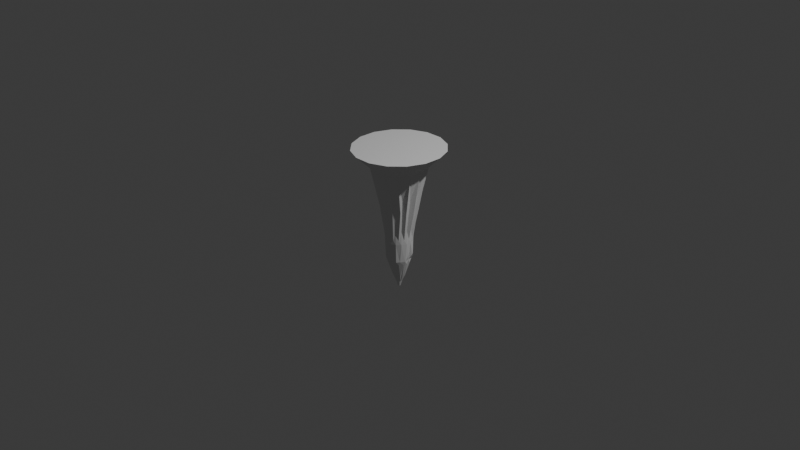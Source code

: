 # Source: stalactituwuM.blend  (saved by Blender 4.0.36; exported with 4.5.12 LTS)
import bpy
from mathutils import Matrix  # noqa: F401  (used for matrix-valued properties, if any)

bpy.ops.wm.read_factory_settings(use_empty=True)
scene = bpy.context.scene
scene.name = 'Scene'

# ---- collections
col_collection = bpy.data.collections.new('Collection'); scene.collection.children.link(col_collection)

# ---- world
world_world = bpy.data.worlds.new('World'); scene.world = world_world
world_world.use_nodes = True; world_world.node_tree.nodes.clear()
_N = world_world.node_tree.nodes; _L = world_world.node_tree.links
n0 = _N.new('ShaderNodeOutputWorld'); n0.name = 'World Output'; n0.location = (300, 300)
n1 = _N.new('ShaderNodeBackground'); n1.name = 'Background'; n1.location = (10, 300)
n1.inputs[0].default_value = (0.05088, 0.05088, 0.05088, 1.0)
_L.new(n1.outputs[0], n0.inputs[0])
n0.is_active_output = True
world_world.color = (0.05088, 0.05088, 0.05088)
world_world.use_sun_shadow = False
world_world.sun_shadow_jitter_overblur = 0.0

# ---- cameras
cam_camera = bpy.data.cameras.new('Camera')
cam_camera.clip_end = 100.0
cam_camera.ortho_scale = 7.314

# ---- lights
light_light = bpy.data.lights.new('Light', 'POINT')
light_light.transmission_factor = 0.0
light_light.use_soft_falloff = False
light_light.energy = 1000.0
light_light.shadow_soft_size = 0.1
light_light.shadow_maximum_resolution = 0.006
light_light.use_absolute_resolution = True

# ---- meshes
me_cylinder = bpy.data.meshes.new('Cylinder')
me_cylinder.from_pydata([(-5.387e-05, 0.1061, -0.8846), (-5.215e-08, 1.611, 0.974), (0.02095, 0.104, -0.8846), (0.3143, 1.58, 0.974), (0.04114, 0.09799, -0.8846), (0.6165, 1.488, 0.974), (0.05975, 0.08819, -0.8846), (0.895, 1.339, 0.974), (0.07606, 0.075, -0.8846), (1.139, 1.139, 0.974), (0.08945, 0.05892, -0.8846), (1.339, 0.895, 0.974), (0.0994, 0.04059, -0.8846), (1.488, 0.6165, 0.974), (0.1055, 0.02069, -0.8846), (1.58, 0.3143, 0.974), (0.1076, -5.652e-06, -0.8846), (1.611, 1.93e-07, 0.974), (0.1055, -0.0207, -0.8846), (1.58, -0.3143, 0.974), (0.0994, -0.0406, -0.8846), (1.488, -0.6165, 0.974), (0.08945, -0.05894, -0.8846), (1.339, -0.895, 0.974), (0.07606, -0.07501, -0.8846), (1.139, -1.139, 0.974), (0.05975, -0.0882, -0.8846), (0.895, -1.339, 0.974), (0.04114, -0.098, -0.8846), (0.6165, -1.488, 0.974), (0.02095, -0.104, -0.8846), (0.3143, -1.58, 0.974), (-5.387e-05, -0.1061, -0.8846), (-3.424e-08, -1.611, 0.974), (-0.02106, -0.104, -0.8845), (-0.3143, -1.58, 0.974), (-0.04125, -0.09801, -0.8845), (-0.6165, -1.488, 0.974), (-0.05986, -0.0882, -0.8845), (-0.895, -1.339, 0.974), (-0.07617, -0.07501, -0.8845), (-1.139, -1.139, 0.974), (-0.08956, -0.05894, -0.8845), (-1.339, -0.895, 0.974), (-0.09951, -0.0406, -0.8845), (-1.488, -0.6165, 0.974), (-0.1056, -0.0207, -0.8845), (-1.58, -0.3143, 0.974), (-0.1077, -5.669e-06, -0.8845), (-1.611, 1.312e-07, 0.974), (-0.1056, 0.02069, -0.8845), (-1.58, 0.3143, 0.974), (-0.09951, 0.04059, -0.8845), (-1.488, 0.6165, 0.974), (-0.08956, 0.05893, -0.8845), (-1.339, 0.895, 0.974), (-0.07617, 0.075, -0.8845), (-1.139, 1.139, 0.974), (-0.05986, 0.08819, -0.8845), (-0.895, 1.339, 0.974), (-0.04125, 0.09799, -0.8845), (-0.6165, 1.488, 0.974), (-0.02106, 0.104, -0.8846), (-0.3143, 1.58, 0.974), (-8.405e-07, 0.4853, -0.1044), (0.09468, 0.476, -0.1044), (0.1857, 0.4484, -0.1044), (0.2696, 0.4035, -0.1044), (0.3432, 0.3432, -0.1044), (0.4035, 0.2696, -0.1044), (0.4484, 0.1857, -0.1044), (0.476, 0.09468, -0.1044), (0.4853, -1.835e-07, -0.1044), (0.476, -0.09468, -0.1044), (0.4484, -0.1857, -0.1044), (0.4035, -0.2696, -0.1044), (0.3432, -0.3432, -0.1044), (0.2696, -0.4035, -0.1044), (0.1857, -0.4484, -0.1044), (0.09468, -0.476, -0.1044), (-8.405e-07, -0.4853, -0.1044), (-0.09468, -0.476, -0.1044), (-0.1857, -0.4484, -0.1044), (-0.2696, -0.4035, -0.1044), (-0.3432, -0.3432, -0.1044), (-0.4035, -0.2696, -0.1044), (-0.4484, -0.1857, -0.1044), (-0.476, -0.09468, -0.1044), (-0.4853, -1.835e-07, -0.1044), (-0.476, 0.09468, -0.1044), (-0.4484, 0.1857, -0.1044), (-0.4035, 0.2696, -0.1044), (-0.3432, 0.3432, -0.1044), (-0.2696, 0.4035, -0.1044), (-0.1857, 0.4484, -0.1044), (-0.09468, 0.476, -0.1044), (0.04405, 0.4225, -0.4732), (0.1376, 0.3977, -0.4732), (0.2238, 0.3574, -0.4732), (0.2994, 0.3031, -0.4732), (0.3614, 0.237, -0.4732), (0.4075, 0.1616, -0.4732), (0.4359, 0.07972, -0.4732), (0.4454, -0.005408, -0.4732), (0.4891, -0.08513, -0.4732), (0.4607, -0.167, -0.4732), (0.4146, -0.2424, -0.4732), (0.3526, -0.3085, -0.4732), (0.277, -0.3628, -0.4732), (0.1908, -0.4031, -0.4732), (0.09728, -0.428, -0.4732), (-4.152e-06, -0.4363, -0.4732), (-0.09729, -0.428, -0.4732), (-0.1908, -0.4031, -0.4732), (-0.2771, -0.3628, -0.4732), (-0.3526, -0.3085, -0.4732), (-0.4146, -0.2424, -0.4732), (-0.4607, -0.167, -0.4732), (-0.4467, -0.08023, -0.4716), (-0.4562, 0.004895, -0.4716), (-0.4467, 0.09002, -0.4716), (-0.4183, 0.1719, -0.4716), (-0.3722, 0.2473, -0.4716), (-0.3102, 0.3134, -0.4716), (-0.2346, 0.3677, -0.4716), (-0.1484, 0.408, -0.4716), (-0.09729, 0.4279, -0.4732), (-4.152e-06, 0.4363, -0.4732), (-8.405e-07, 0.4853, -0.2257), (0.09468, 0.476, -0.2257), (0.1857, 0.4484, -0.2257), (0.2696, 0.4035, -0.2257), (0.3432, 0.3432, -0.2257), (0.4035, 0.2696, -0.2257), (0.4484, 0.1857, -0.2257), (0.476, 0.09468, -0.2257), (0.4853, -1.835e-07, -0.2257), (0.476, -0.09468, -0.2257), (0.4484, -0.1857, -0.2257), (0.4035, -0.2696, -0.2257), (0.3432, -0.3432, -0.2257), (0.2696, -0.4035, -0.2257), (0.1857, -0.4484, -0.2257), (0.09468, -0.476, -0.2257), (-8.405e-07, -0.4853, -0.2257), (-0.09468, -0.476, -0.2257), (-0.1857, -0.4484, -0.2257), (-0.2696, -0.4035, -0.2257), (-0.3432, -0.3432, -0.2257), (-0.4035, -0.2696, -0.2257), (-0.4484, -0.1857, -0.2257), (-0.476, -0.09468, -0.2257), (-0.4853, -1.835e-07, -0.2257), (-0.476, 0.09468, -0.2257), (-0.4484, 0.1857, -0.2257), (-0.4035, 0.2696, -0.2257), (-0.3432, 0.3432, -0.2257), (-0.2696, 0.4035, -0.2257), (-0.1857, 0.4484, -0.2257), (-0.09468, 0.476, -0.2257), (-5.116e-10, 0.6886, 0.3521), (0.1343, 0.6754, 0.3521), (0.2635, 0.6362, 0.3521), (0.3826, 0.5725, 0.3521), (0.4869, 0.4869, 0.3521), (0.5725, 0.3826, 0.3521), (0.6362, 0.2635, 0.3521), (0.6754, 0.1343, 0.3521), (0.6886, 1.145e-09, 0.3521), (0.6754, -0.1343, 0.3521), (0.6362, -0.2635, 0.3521), (0.5725, -0.3826, 0.3521), (0.4869, -0.4869, 0.3521), (0.3826, -0.5725, 0.3521), (0.2635, -0.6362, 0.3521), (0.1343, -0.6754, 0.3521), (-5.116e-10, -0.6886, 0.3521), (-0.1343, -0.6754, 0.3521), (-0.2635, -0.6362, 0.3521), (-0.3826, -0.5725, 0.3521), (-0.6362, -0.2635, 0.3521), (-0.6754, -0.1343, 0.3521), (-0.6886, 1.145e-09, 0.3521), (-0.6754, 0.1343, 0.3521), (-0.5908, 0.2671, 0.3563), (-0.535, 0.3847, 0.3563), (-0.4869, 0.4869, 0.3521), (-0.3826, 0.5725, 0.3521), (-0.2635, 0.6362, 0.3521), (-0.1564, 0.6734, 0.3521), (0.1489, 0.5493, 0.1854), (0.2863, 0.5649, 0.1828), (0.4054, 0.5012, 0.1828), (0.5097, 0.4156, 0.1828), (0.5954, 0.3112, 0.1828), (0.6362, 0.2635, 0.1799), (0.6856, 0.1182, 0.1745), (0.6988, -0.01613, 0.1745), (0.6856, -0.1505, 0.1745), (0.6464, -0.2796, 0.1745), (0.3832, -0.5314, 0.1686), (0.2737, -0.6523, 0.1745), (-0.1343, -0.6754, 0.1799), (-0.2635, -0.6362, 0.1799), (-0.3826, -0.5725, 0.1799), (-0.4869, -0.4869, 0.1799), (-0.5725, -0.3826, 0.1799), (-0.6362, -0.2635, 0.1799), (-0.6716, -0.155, 0.1791), (-0.6569, -0.04141, 0.184), (-0.6206, 0.1394, 0.1843), (-0.5732, 0.2627, 0.1908), (-0.52, 0.3342, 0.1869), (-0.4952, 0.4322, 0.1826), (-0.3908, 0.5178, 0.1826), (-0.2718, 0.5814, 0.1826), (-0.1343, 0.6062, 0.1762), (0.01458, 0.5625, 0.1854), (0.0, 1.0, 0.75), (0.1951, 0.9808, 0.75), (0.3827, 0.9239, 0.75), (0.5556, 0.8315, 0.75), (0.7071, 0.7071, 0.75), (0.8315, 0.5556, 0.75), (0.9429, 0.3722, 0.7385), (0.9998, 0.1846, 0.7385), (1.0, 0.0, 0.75), (0.9808, -0.1951, 0.75), (0.9239, -0.3827, 0.75), (0.8315, -0.5556, 0.75), (0.7071, -0.7071, 0.75), (0.5556, -0.8315, 0.75), (0.3827, -0.9239, 0.75), (0.1951, -0.9808, 0.75), (0.0, -1.0, 0.75), (-0.1951, -0.9808, 0.75), (-0.3827, -0.9239, 0.75), (-0.5556, -0.8315, 0.75), (-0.7071, -0.7071, 0.75), (-0.8315, -0.5556, 0.75), (-0.9239, -0.3827, 0.75), (-0.9808, -0.1951, 0.75), (-1.0, 0.0, 0.75), (-0.9967, 0.2222, 0.7328), (-0.927, 0.4358, 0.7442), (-0.8315, 0.5556, 0.75), (-0.7071, 0.7071, 0.75), (-0.5556, 0.8315, 0.75), (-0.3827, 0.9239, 0.75), (-0.1951, 0.9808, 0.75), (0.07555, 0.3743, -0.5941), (0.1482, 0.3526, -0.5941), (0.2152, 0.3173, -0.5941), (0.2739, 0.2699, -0.5941), (0.3221, 0.212, -0.5941), (0.3578, 0.1461, -0.5941), (0.3799, 0.07446, -0.5941), (0.3873, -1.6e-06, -0.5941), (0.3799, -0.07446, -0.5941), (0.3578, -0.1461, -0.5941), (0.322, -0.212, -0.5941), (0.2739, -0.2699, -0.5941), (0.2152, -0.3173, -0.5941), (0.1482, -0.3526, -0.5941), (0.07555, -0.3743, -0.5941), (-1.513e-05, -0.3817, -0.5941), (-0.07558, -0.3743, -0.5941), (-0.1482, -0.3526, -0.5941), (-0.2152, -0.3173, -0.5941), (-0.2739, -0.2699, -0.5941), (-0.3221, -0.212, -0.5941), (-0.3578, -0.1461, -0.5942), (-0.3799, -0.07446, -0.5942), (-0.3873, -1.601e-06, -0.5942), (-0.3799, 0.07445, -0.5942), (-0.3578, 0.146, -0.5941), (-0.3221, 0.212, -0.5941), (-0.2739, 0.2699, -0.5941), (-0.2152, 0.3173, -0.5941), (-0.1482, 0.3526, -0.5941), (-0.07558, 0.3743, -0.5941), (-1.513e-05, 0.3817, -0.5941), (0.09468, 0.476, -0.2863), (0.1857, 0.4484, -0.2863), (0.2696, 0.4035, -0.2863), (0.3432, 0.3432, -0.2863), (0.4035, 0.2696, -0.2863), (0.4484, 0.1857, -0.2863), (0.476, 0.09468, -0.2863), (0.4853, -1.835e-07, -0.2863), (0.476, -0.09468, -0.2863), (0.4484, -0.1857, -0.2863), (0.4035, -0.2696, -0.2863), (0.3432, -0.3432, -0.2863), (0.2696, -0.4035, -0.2863), (0.1857, -0.4484, -0.2863), (0.09468, -0.476, -0.2863), (-8.405e-07, -0.4853, -0.2863), (-0.09468, -0.476, -0.2863), (-0.1857, -0.4484, -0.2863), (-0.2696, -0.4035, -0.2863), (-0.3432, -0.3432, -0.2863), (-0.4035, -0.2696, -0.2863), (-0.4484, -0.1857, -0.2863), (-0.476, -0.09468, -0.2863), (-0.4853, -1.835e-07, -0.2863), (-0.476, 0.09468, -0.2863), (-0.4484, 0.1857, -0.2863), (-0.4035, 0.2696, -0.2863), (-0.3432, 0.3432, -0.2863), (-0.2696, 0.4035, -0.2863), (-0.1857, 0.4484, -0.2863), (-0.09468, 0.476, -0.2863), (-8.405e-07, 0.4853, -0.2863), (-0.0313, 0.4183, -0.544), (0.0592, 0.4099, -0.544), (0.1566, 0.4016, -0.5471), (0.2368, 0.3612, -0.5471), (0.3071, 0.307, -0.5471), (0.3294, 0.264, -0.5424), (0.3932, 0.1902, -0.5439), (0.4196, 0.1083, -0.5439), (0.4285, 0.02317, -0.5439), (0.3834, -0.06367, -0.535), (0.3932, -0.1438, -0.5439), (0.3496, -0.2441, -0.5397), (0.2919, -0.3103, -0.5397), (0.2216, -0.3645, -0.5397), (0.1414, -0.4048, -0.5397), (0.05437, -0.4297, -0.5397), (-0.03613, -0.4381, -0.5397), (-0.1266, -0.4297, -0.5397), (-0.2136, -0.4048, -0.5397), (-0.2151, -0.363, -0.5398), (-0.2854, -0.3087, -0.5398), (-0.3431, -0.2426, -0.5398), (-0.3859, -0.1672, -0.5398), (-0.4123, -0.08534, -0.5398), (-0.4212, -0.0002124, -0.5398), (-0.4123, 0.08491, -0.5398), (-0.4333, 0.165, -0.5414), (-0.3904, 0.2404, -0.5414), (-0.364, 0.2885, -0.5368), (-0.2937, 0.3428, -0.5368), (-0.2135, 0.3831, -0.5368), (-0.1218, 0.4099, -0.544), (0.04018, 0.2003, -0.801), (0.07906, 0.1887, -0.801), (0.1149, 0.1698, -0.801), (0.1463, 0.1444, -0.801), (0.1721, 0.1134, -0.801), (0.1912, 0.07813, -0.801), (0.203, 0.03982, -0.801), (0.207, -2.984e-05, -0.801), (0.203, -0.03988, -0.801), (0.1912, -0.07819, -0.801), (0.1721, -0.1135, -0.801), (0.1463, -0.1445, -0.801), (0.1149, -0.1699, -0.801), (0.07906, -0.1887, -0.801), (0.04018, -0.2004, -0.801), (-0.0002672, -0.2043, -0.801), (-0.04071, -0.2004, -0.801), (-0.07961, -0.1888, -0.801), (-0.1155, -0.1699, -0.801), (-0.1469, -0.1445, -0.801), (-0.1727, -0.1135, -0.801), (-0.1918, -0.07821, -0.801), (-0.2036, -0.03989, -0.801), (-0.2076, -2.984e-05, -0.801), (-0.2036, 0.03983, -0.801), (-0.1918, 0.07815, -0.801), (-0.1727, 0.1135, -0.801), (-0.1469, 0.1444, -0.801), (-0.1155, 0.1698, -0.801), (-0.0796, 0.1887, -0.801), (-0.04071, 0.2003, -0.801), (-0.0002672, 0.2042, -0.801), (4.267e-05, 0.04643, -0.9607), (0.009234, 0.04554, -0.9607), (0.01807, 0.0429, -0.9607), (0.02622, 0.03861, -0.9607), (0.03336, 0.03283, -0.9607), (0.03922, 0.0258, -0.9607), (0.04357, 0.01777, -0.9608), (0.04626, 0.009063, -0.9608), (0.04716, 5.288e-06, -0.9608), (0.04626, -0.009053, -0.9608), (0.04357, -0.01776, -0.9607), (0.03922, -0.02579, -0.9607), (0.03336, -0.03282, -0.9607), (0.02622, -0.03859, -0.9607), (0.01807, -0.04288, -0.9607), (0.009233, -0.04552, -0.9607), (4.266e-05, -0.04641, -0.9607), (-0.009147, -0.04552, -0.9607), (-0.01798, -0.04288, -0.9607), (-0.02613, -0.03859, -0.9607), (-0.03326, -0.03281, -0.9607), (-0.03912, -0.02578, -0.9607), (-0.04347, -0.01776, -0.9607), (-0.04615, -0.009049, -0.9607), (-0.04706, 5.272e-06, -0.9607), (-0.04615, 0.00906, -0.9607), (-0.04347, 0.01777, -0.9607), (-0.03912, 0.02579, -0.9607), (-0.03326, 0.03282, -0.9607), (-0.02613, 0.0386, -0.9607), (-0.01798, 0.04289, -0.9607), (-0.009148, 0.04553, -0.9607), (0.5167, -0.3511, 0.0717), (0.6446, -0.283, 0.1745), (0.3866, -0.5304, 0.1688), (0.2709, -0.6499, 0.1706), (0.2737, -0.6523, 0.1745), (0.1343, -0.6754, 0.352), (-0.5572, -0.5572, 0.4791), (-0.3826, -0.5725, 0.3521)], [], [(218, 1, 3, 219), (219, 3, 5, 220), (220, 5, 7, 221), (221, 7, 9, 222), (222, 9, 11, 223), (223, 11, 13, 224), (224, 13, 15, 225), (225, 15, 17, 226), (226, 17, 19, 227), (227, 19, 21, 228), (228, 21, 23, 229), (229, 23, 25, 230), (230, 25, 27, 231), (231, 27, 29, 232), (232, 29, 31, 233), (233, 31, 33, 234), (234, 33, 35, 235), (235, 35, 37, 236), (236, 37, 39, 237), (237, 39, 41, 238), (238, 41, 43, 239), (239, 43, 45, 240), (240, 45, 47, 241), (241, 47, 49, 242), (242, 49, 51, 243), (243, 51, 53, 244), (244, 53, 55, 245), (245, 55, 57, 246), (246, 57, 59, 247), (247, 59, 61, 248), (3, 1, 63, 61, 59, 57, 55, 53, 51, 49, 47, 45, 43, 41, 39, 37, 35, 33, 31, 29, 27, 25, 23, 21, 19, 17, 15, 13, 11, 9, 7, 5), (248, 61, 63, 249), (249, 63, 1, 218), (4, 6, 381, 380), (159, 95, 64, 128), (158, 94, 95, 159), (157, 93, 94, 158), (156, 92, 93, 157), (155, 91, 92, 156), (154, 90, 91, 155), (153, 89, 90, 154), (152, 88, 89, 153), (151, 87, 88, 152), (150, 86, 87, 151), (149, 85, 86, 150), (148, 84, 85, 149), (147, 83, 84, 148), (146, 82, 83, 147), (145, 81, 82, 146), (144, 80, 81, 145), (143, 79, 80, 144), (142, 78, 79, 143), (141, 77, 78, 142), (140, 76, 77, 141), (139, 75, 76, 140), (138, 74, 75, 139), (137, 73, 74, 138), (136, 72, 73, 137), (135, 71, 72, 136), (134, 70, 71, 135), (133, 69, 70, 134), (132, 68, 69, 133), (131, 67, 68, 132), (130, 66, 67, 131), (129, 65, 66, 130), (128, 64, 65, 129), (314, 127, 96, 315), (315, 96, 97, 316), (316, 97, 98, 317), (317, 98, 99, 318), (318, 99, 100, 319), (319, 100, 101, 320), (320, 101, 102, 321), (321, 102, 103, 322), (322, 103, 104, 323), (323, 104, 105, 324), (324, 105, 106, 325), (325, 106, 107, 326), (326, 107, 108, 327), (327, 108, 109, 328), (328, 109, 110, 329), (329, 110, 111, 330), (330, 111, 112, 331), (331, 112, 113, 332), (332, 113, 114, 333), (333, 114, 115, 334), (334, 115, 116, 335), (335, 116, 117, 336), (336, 117, 118, 337), (337, 118, 119, 338), (338, 119, 120, 339), (339, 120, 121, 340), (340, 121, 122, 341), (341, 122, 123, 342), (342, 123, 124, 343), (343, 124, 125, 344), (344, 125, 126, 345), (345, 126, 127, 314), (313, 128, 129, 282), (282, 129, 130, 283), (283, 130, 131, 284), (284, 131, 132, 285), (285, 132, 133, 286), (286, 133, 134, 287), (287, 134, 135, 288), (288, 135, 136, 289), (289, 136, 137, 290), (290, 137, 138, 291), (291, 138, 139, 292), (292, 139, 140, 293), (293, 140, 141, 294), (294, 141, 142, 295), (295, 142, 143, 296), (296, 143, 144, 297), (297, 144, 145, 298), (298, 145, 146, 299), (299, 146, 147, 300), (300, 147, 148, 301), (301, 148, 149, 302), (302, 149, 150, 303), (303, 150, 151, 304), (304, 151, 152, 305), (305, 152, 153, 306), (306, 153, 154, 307), (307, 154, 155, 308), (308, 155, 156, 309), (309, 156, 157, 310), (310, 157, 158, 311), (311, 158, 159, 312), (312, 159, 128, 313), (216, 189, 160, 217), (215, 188, 189, 216), (214, 187, 188, 215), (213, 186, 187, 214), (212, 185, 186, 213), (211, 184, 185, 212), (210, 183, 184, 211), (209, 182, 183, 210), (208, 181, 182, 209), (207, 180, 181, 208), (206, 180, 207), (180, 416, 238, 239), (203, 178, 179, 204), (202, 177, 178, 203), (202, 176, 177), (201, 174, 175, 415, 414), (200, 173, 174, 201), (200, 172, 173), (199, 170, 171, 411), (198, 169, 170, 199), (197, 168, 169, 198), (196, 167, 168, 197), (195, 166, 167, 196), (194, 165, 166, 195), (193, 164, 165, 194), (192, 163, 164, 193), (191, 162, 163, 192), (190, 161, 162, 191), (217, 160, 161, 190), (64, 217, 190, 65), (65, 190, 191, 66), (66, 191, 192, 67), (67, 192, 193, 68), (68, 193, 194, 69), (69, 194, 195, 70), (70, 195, 196, 71), (71, 196, 197, 72), (72, 197, 198, 73), (73, 198, 199, 74), (412, 171, 172, 200), (74, 199, 411, 410, 75), (76, 200, 77), (77, 200, 201, 78), (202, 415, 175, 176), (78, 201, 414, 413, 79), (80, 202, 81), (81, 202, 203, 82), (82, 203, 204, 83), (83, 204, 205, 84), (84, 205, 206, 85), (85, 206, 207, 86), (86, 207, 208, 87), (87, 208, 209, 88), (88, 209, 210, 89), (89, 210, 211, 90), (90, 211, 212, 91), (91, 212, 213, 92), (92, 213, 214, 93), (93, 214, 215, 94), (94, 215, 216, 95), (95, 216, 217, 64), (189, 249, 218, 160), (188, 248, 249, 189), (187, 247, 248, 188), (186, 246, 247, 187), (185, 245, 246, 186), (184, 244, 245, 185), (183, 243, 244, 184), (182, 242, 243, 183), (181, 241, 242, 182), (180, 240, 241, 181), (180, 239, 240), (205, 180, 206), (204, 179, 417, 205), (178, 236, 237, 179), (177, 235, 236, 178), (176, 234, 235, 177), (175, 233, 234, 176), (174, 232, 233, 175), (173, 231, 232, 174), (172, 230, 231, 173), (171, 229, 230, 172), (170, 228, 229, 171), (169, 227, 228, 170), (168, 226, 227, 169), (167, 225, 226, 168), (166, 224, 225, 167), (165, 223, 224, 166), (164, 222, 223, 165), (163, 221, 222, 164), (162, 220, 221, 163), (161, 219, 220, 162), (160, 218, 219, 161), (376, 280, 281, 377), (375, 279, 280, 376), (374, 278, 279, 375), (373, 277, 278, 374), (372, 276, 277, 373), (371, 275, 276, 372), (370, 274, 275, 371), (369, 273, 274, 370), (368, 272, 273, 369), (367, 271, 272, 368), (366, 270, 271, 367), (365, 269, 270, 366), (364, 268, 269, 365), (363, 267, 268, 364), (362, 266, 267, 363), (361, 265, 266, 362), (360, 264, 265, 361), (359, 263, 264, 360), (358, 262, 263, 359), (357, 261, 262, 358), (356, 260, 261, 357), (355, 259, 260, 356), (354, 258, 259, 355), (353, 257, 258, 354), (352, 256, 257, 353), (351, 255, 256, 352), (350, 254, 255, 351), (349, 253, 254, 350), (348, 252, 253, 349), (347, 251, 252, 348), (346, 250, 251, 347), (377, 281, 250, 346), (126, 312, 313, 127), (125, 311, 312, 126), (124, 310, 311, 125), (123, 309, 310, 124), (122, 308, 309, 123), (121, 307, 308, 122), (120, 306, 307, 121), (119, 305, 306, 120), (118, 304, 305, 119), (117, 303, 304, 118), (116, 302, 303, 117), (115, 301, 302, 116), (114, 300, 301, 115), (113, 299, 300, 114), (112, 298, 299, 113), (111, 297, 298, 112), (110, 296, 297, 111), (109, 295, 296, 110), (108, 294, 295, 109), (107, 293, 294, 108), (106, 292, 293, 107), (105, 291, 292, 106), (104, 290, 291, 105), (103, 289, 290, 104), (102, 288, 289, 103), (101, 287, 288, 102), (100, 286, 287, 101), (99, 285, 286, 100), (98, 284, 285, 99), (97, 283, 284, 98), (96, 282, 283, 97), (127, 313, 282, 96), (280, 345, 314, 281), (279, 344, 345, 280), (278, 343, 344, 279), (277, 342, 343, 278), (276, 341, 342, 277), (275, 340, 341, 276), (274, 339, 340, 275), (273, 338, 339, 274), (272, 337, 338, 273), (271, 336, 337, 272), (270, 335, 336, 271), (269, 334, 335, 270), (268, 333, 334, 269), (267, 332, 333, 268), (266, 331, 332, 267), (265, 330, 331, 266), (264, 329, 330, 265), (263, 328, 329, 264), (262, 327, 328, 263), (261, 326, 327, 262), (260, 325, 326, 261), (259, 324, 325, 260), (258, 323, 324, 259), (257, 322, 323, 258), (256, 321, 322, 257), (255, 320, 321, 256), (254, 319, 320, 255), (253, 318, 319, 254), (252, 317, 318, 253), (251, 316, 317, 252), (250, 315, 316, 251), (281, 314, 315, 250), (0, 377, 346, 2), (2, 346, 347, 4), (4, 347, 348, 6), (6, 348, 349, 8), (8, 349, 350, 10), (10, 350, 351, 12), (12, 351, 352, 14), (14, 352, 353, 16), (16, 353, 354, 18), (18, 354, 355, 20), (20, 355, 356, 22), (22, 356, 357, 24), (24, 357, 358, 26), (26, 358, 359, 28), (28, 359, 360, 30), (30, 360, 361, 32), (32, 361, 362, 34), (34, 362, 363, 36), (36, 363, 364, 38), (38, 364, 365, 40), (40, 365, 366, 42), (42, 366, 367, 44), (44, 367, 368, 46), (46, 368, 369, 48), (48, 369, 370, 50), (50, 370, 371, 52), (52, 371, 372, 54), (54, 372, 373, 56), (56, 373, 374, 58), (58, 374, 375, 60), (60, 375, 376, 62), (62, 376, 377, 0), (378, 379, 380, 381, 382, 383, 384, 385, 386, 387, 388, 389, 390, 391, 392, 393, 394, 395, 396, 397, 398, 399, 400, 401, 402, 403, 404, 405, 406, 407, 408, 409), (22, 24, 390, 389), (40, 42, 399, 398), (58, 60, 408, 407), (14, 16, 386, 385), (32, 34, 395, 394), (50, 52, 404, 403), (6, 8, 382, 381), (24, 26, 391, 390), (42, 44, 400, 399), (60, 62, 409, 408), (16, 18, 387, 386), (34, 36, 396, 395), (52, 54, 405, 404), (8, 10, 383, 382), (26, 28, 392, 391), (0, 2, 379, 378), (44, 46, 401, 400), (62, 0, 378, 409), (18, 20, 388, 387), (36, 38, 397, 396), (54, 56, 406, 405), (10, 12, 384, 383), (28, 30, 393, 392), (46, 48, 402, 401), (2, 4, 380, 379), (20, 22, 389, 388), (38, 40, 398, 397), (56, 58, 407, 406), (12, 14, 385, 384), (30, 32, 394, 393), (48, 50, 403, 402), (410, 411, 171, 412), (75, 410, 412, 200, 76), (413, 414, 415, 202), (79, 413, 202, 80), (416, 180, 205, 417), (179, 237, 238, 416, 417)])
_uv = me_cylinder.uv_layers.new(name='UVMap')
_uv.uv.foreach_set('vector', [1.0, 0.9375, 1.0, 1.0, 0.9688, 1.0, 0.9688, 0.9375, 0.9688, 0.9375, 0.9688, 1.0, 0.9375, 1.0, 0.9375, 0.9375, 0.9375, 0.9375, 0.9375, 1.0, 0.9062, 1.0, 0.9062, 0.9375, 0.9062, 0.9375, 0.9062, 1.0, 0.875, 1.0, 0.875, 0.9375, 0.875, 0.9375, 0.875, 1.0, 0.8438, 1.0, 0.8438, 0.9375, 0.8438, 0.9375, 0.8438, 1.0, 0.8125, 1.0, 0.8125, 0.9375, 0.8125, 0.9375, 0.8125, 1.0, 0.7812, 1.0, 0.7812, 0.9375, 0.7812, 0.9375, 0.7812, 1.0, 0.75, 1.0, 0.75, 0.9375, 0.75, 0.9375, 0.75, 1.0, 0.7188, 1.0, 0.7188, 0.9375, 0.7188, 0.9375, 0.7188, 1.0, 0.6875, 1.0, 0.6875, 0.9375, 0.6875, 0.9375, 0.6875, 1.0, 0.6562, 1.0, 0.6562, 0.9375, 0.6562, 0.9375, 0.6562, 1.0, 0.625, 1.0, 0.625, 0.9375, 0.625, 0.9375, 0.625, 1.0, 0.5938, 1.0, 0.5938, 0.9375, 0.5938, 0.9375, 0.5938, 1.0, 0.5625, 1.0, 0.5625, 0.9375, 0.5625, 0.9375, 0.5625, 1.0, 0.5312, 1.0, 0.5312, 0.9375, 0.5312, 0.9375, 0.5312, 1.0, 0.5, 1.0, 0.5, 0.9375, 0.5, 0.9375, 0.5, 1.0, 0.4688, 1.0, 0.4688, 0.9375, 0.4688, 0.9375, 0.4688, 1.0, 0.4375, 1.0, 0.4375, 0.9375, 0.4375, 0.9375, 0.4375, 1.0, 0.4062, 1.0, 0.4062, 0.9375, 0.4062, 0.9375, 0.4062, 1.0, 0.375, 1.0, 0.375, 0.9375, 0.375, 0.9375, 0.375, 1.0, 0.3438, 1.0, 0.3438, 0.9375, 0.3438, 0.9375, 0.3438, 1.0, 0.3125, 1.0, 0.3125, 0.9375, 0.3125, 0.9375, 0.3125, 1.0, 0.2812, 1.0, 0.2812, 0.9375, 0.2812, 0.9375, 0.2812, 1.0, 0.25, 1.0, 0.25, 0.9375, 0.25, 0.9375, 0.25, 1.0, 0.2188, 1.0, 0.2188, 0.9375, 0.2188, 0.9375, 0.2188, 1.0, 0.1875, 1.0, 0.1875, 0.9375, 0.1875, 0.9375, 0.1875, 1.0, 0.1562, 1.0, 0.1562, 0.9375, 0.1562, 0.9375, 0.1562, 1.0, 0.125, 1.0, 0.125, 0.9375, 0.125, 0.9375, 0.125, 1.0, 0.09375, 1.0, 0.09375, 0.9375, 0.09375, 0.9375, 0.09375, 1.0, 0.0625, 1.0, 0.0625, 0.9375, 0.2968, 0.4854, 0.25, 0.49, 0.2032, 0.4854, 0.1582, 0.4717, 0.1167, 0.4496, 0.08029, 0.4197, 0.05045, 0.3833, 0.02827, 0.3418, 0.01461, 0.2968, 0.01, 0.25, 0.01461, 0.2032, 0.02827, 0.1582, 0.05045, 0.1167, 0.08029, 0.08029, 0.1167, 0.05045, 0.1582, 0.02827, 0.2032, 0.01461, 0.25, 0.01, 0.2968, 0.01461, 0.3418, 0.02827, 0.3833, 0.05045, 0.4197, 0.08029, 0.4496, 0.1167, 0.4717, 0.1582, 0.4854, 0.2032, 0.49, 0.25, 0.4854, 0.2968, 0.4717, 0.3418, 0.4496, 0.3833, 0.4197, 0.4197, 0.3833, 0.4496, 0.3418, 0.4717, 0.0625, 0.9375, 0.0625, 1.0, 0.03125, 1.0, 0.03125, 0.9375, 0.03125, 0.9375, 0.03125, 1.0, 0.0, 1.0, 0.0, 0.9375, 0.9375, 0.5, 0.9062, 0.5, 0.9062, 0.5, 0.9375, 0.5, 0.03125, 0.6875, 0.03125, 0.75, 0.0, 0.75, 0.0, 0.6875, 0.0625, 0.6875, 0.0625, 0.75, 0.03125, 0.75, 0.03125, 0.6875, 0.09375, 0.6875, 0.09375, 0.75, 0.0625, 0.75, 0.0625, 0.6875, 0.125, 0.6875, 0.125, 0.75, 0.09375, 0.75, 0.09375, 0.6875, 0.1562, 0.6875, 0.1562, 0.75, 0.125, 0.75, 0.125, 0.6875, 0.1875, 0.6875, 0.1875, 0.75, 0.1562, 0.75, 0.1562, 0.6875, 0.2188, 0.6875, 0.2188, 0.75, 0.1875, 0.75, 0.1875, 0.6875, 0.25, 0.6875, 0.25, 0.75, 0.2188, 0.75, 0.2188, 0.6875, 0.2812, 0.6875, 0.2812, 0.75, 0.25, 0.75, 0.25, 0.6875, 0.3125, 0.6875, 0.3125, 0.75, 0.2812, 0.75, 0.2812, 0.6875, 0.3438, 0.6875, 0.3438, 0.75, 0.3125, 0.75, 0.3125, 0.6875, 0.375, 0.6875, 0.375, 0.75, 0.3438, 0.75, 0.3438, 0.6875, 0.4062, 0.6875, 0.4062, 0.75, 0.375, 0.75, 0.375, 0.6875, 0.4375, 0.6875, 0.4375, 0.75, 0.4062, 0.75, 0.4062, 0.6875, 0.4688, 0.6875, 0.4688, 0.75, 0.4375, 0.75, 0.4375, 0.6875, 0.5, 0.6875, 0.5, 0.75, 0.4688, 0.75, 0.4688, 0.6875, 0.5312, 0.6875, 0.5312, 0.75, 0.5, 0.75, 0.5, 0.6875, 0.5625, 0.6875, 0.5625, 0.75, 0.5312, 0.75, 0.5312, 0.6875, 0.5938, 0.6875, 0.5938, 0.75, 0.5625, 0.75, 0.5625, 0.6875, 0.625, 0.6875, 0.625, 0.75, 0.5938, 0.75, 0.5938, 0.6875, 0.6562, 0.6875, 0.6562, 0.75, 0.625, 0.75, 0.625, 0.6875, 0.6875, 0.6875, 0.6875, 0.75, 0.6562, 0.75, 0.6562, 0.6875, 0.7188, 0.6875, 0.7188, 0.75, 0.6875, 0.75, 0.6875, 0.6875, 0.75, 0.6875, 0.75, 0.75, 0.7188, 0.75, 0.7188, 0.6875, 0.7812, 0.6875, 0.7812, 0.75, 0.75, 0.75, 0.75, 0.6875, 0.8125, 0.6875, 0.8125, 0.75, 0.7812, 0.75, 0.7812, 0.6875, 0.8438, 0.6875, 0.8438, 0.75, 0.8125, 0.75, 0.8125, 0.6875, 0.875, 0.6875, 0.875, 0.75, 0.8438, 0.75, 0.8438, 0.6875, 0.9062, 0.6875, 0.9062, 0.75, 0.875, 0.75, 0.875, 0.6875, 0.9375, 0.6875, 0.9375, 0.75, 0.9062, 0.75, 0.9062, 0.6875, 0.9688, 0.6875, 0.9688, 0.75, 0.9375, 0.75, 0.9375, 0.6875, 1.0, 0.6875, 1.0, 0.75, 0.9688, 0.75, 0.9688, 0.6875, 1.0, 0.5938, 1.0, 0.625, 0.9688, 0.625, 0.9688, 0.5938, 0.9688, 0.5938, 0.9688, 0.625, 0.9375, 0.625, 0.9375, 0.5938, 0.9375, 0.5938, 0.9375, 0.625, 0.9062, 0.625, 0.9062, 0.5938, 0.9062, 0.5938, 0.9062, 0.625, 0.875, 0.625, 0.875, 0.5938, 0.875, 0.5938, 0.875, 0.625, 0.8438, 0.625, 0.8438, 0.5938, 0.8438, 0.5938, 0.8438, 0.625, 0.8125, 0.625, 0.8125, 0.5938, 0.8125, 0.5938, 0.8125, 0.625, 0.7812, 0.625, 0.7812, 0.5938, 0.7812, 0.5938, 0.7812, 0.625, 0.75, 0.625, 0.75, 0.5938, 0.75, 0.5938, 0.75, 0.625, 0.7188, 0.625, 0.7188, 0.5938, 0.7188, 0.5938, 0.7188, 0.625, 0.6875, 0.625, 0.6875, 0.5938, 0.6875, 0.5938, 0.6875, 0.625, 0.6562, 0.625, 0.6562, 0.5938, 0.6562, 0.5938, 0.6562, 0.625, 0.625, 0.625, 0.625, 0.5938, 0.625, 0.5938, 0.625, 0.625, 0.5938, 0.625, 0.5938, 0.5938, 0.5938, 0.5938, 0.5938, 0.625, 0.5625, 0.625, 0.5625, 0.5938, 0.5625, 0.5938, 0.5625, 0.625, 0.5312, 0.625, 0.5312, 0.5938, 0.5312, 0.5938, 0.5312, 0.625, 0.5, 0.625, 0.5, 0.5938, 0.5, 0.5938, 0.5, 0.625, 0.4688, 0.625, 0.4688, 0.5938, 0.4688, 0.5938, 0.4688, 0.625, 0.4375, 0.625, 0.4375, 0.5938, 0.4375, 0.5938, 0.4375, 0.625, 0.4062, 0.625, 0.4062, 0.5938, 0.4062, 0.5938, 0.4062, 0.625, 0.375, 0.625, 0.375, 0.5938, 0.375, 0.5938, 0.375, 0.625, 0.3438, 0.625, 0.3438, 0.5938, 0.3438, 0.5938, 0.3438, 0.625, 0.3125, 0.625, 0.3125, 0.5938, 0.3125, 0.5938, 0.3125, 0.625, 0.2812, 0.625, 0.2812, 0.5938, 0.2812, 0.5938, 0.2812, 0.625, 0.25, 0.625, 0.25, 0.5938, 0.25, 0.5938, 0.25, 0.625, 0.2188, 0.625, 0.2188, 0.5938, 0.2188, 0.5938, 0.2188, 0.625, 0.1875, 0.625, 0.1875, 0.5938, 0.1875, 0.5938, 0.1875, 0.625, 0.1562, 0.625, 0.1562, 0.5938, 0.1562, 0.5938, 0.1562, 0.625, 0.125, 0.625, 0.125, 0.5938, 0.125, 0.5938, 0.125, 0.625, 0.09375, 0.625, 0.09375, 0.5938, 0.09375, 0.5938, 0.09375, 0.625, 0.0625, 0.625, 0.0625, 0.5938, 0.0625, 0.5938, 0.0625, 0.625, 0.03125, 0.625, 0.03125, 0.5938, 0.03125, 0.5938, 0.03125, 0.625, 0.0, 0.625, 0.0, 0.5938, 1.0, 0.6562, 1.0, 0.6875, 0.9688, 0.6875, 0.9688, 0.6562, 0.9688, 0.6562, 0.9688, 0.6875, 0.9375, 0.6875, 0.9375, 0.6562, 0.9375, 0.6562, 0.9375, 0.6875, 0.9062, 0.6875, 0.9062, 0.6562, 0.9062, 0.6562, 0.9062, 0.6875, 0.875, 0.6875, 0.875, 0.6562, 0.875, 0.6562, 0.875, 0.6875, 0.8438, 0.6875, 0.8438, 0.6562, 0.8438, 0.6562, 0.8438, 0.6875, 0.8125, 0.6875, 0.8125, 0.6562, 0.8125, 0.6562, 0.8125, 0.6875, 0.7812, 0.6875, 0.7812, 0.6562, 0.7812, 0.6562, 0.7812, 0.6875, 0.75, 0.6875, 0.75, 0.6562, 0.75, 0.6562, 0.75, 0.6875, 0.7188, 0.6875, 0.7188, 0.6562, 0.7188, 0.6562, 0.7188, 0.6875, 0.6875, 0.6875, 0.6875, 0.6562, 0.6875, 0.6562, 0.6875, 0.6875, 0.6562, 0.6875, 0.6562, 0.6562, 0.6562, 0.6562, 0.6562, 0.6875, 0.625, 0.6875, 0.625, 0.6562, 0.625, 0.6562, 0.625, 0.6875, 0.5938, 0.6875, 0.5938, 0.6562, 0.5938, 0.6562, 0.5938, 0.6875, 0.5625, 0.6875, 0.5625, 0.6562, 0.5625, 0.6562, 0.5625, 0.6875, 0.5312, 0.6875, 0.5312, 0.6562, 0.5312, 0.6562, 0.5312, 0.6875, 0.5, 0.6875, 0.5, 0.6562, 0.5, 0.6562, 0.5, 0.6875, 0.4688, 0.6875, 0.4688, 0.6562, 0.4688, 0.6562, 0.4688, 0.6875, 0.4375, 0.6875, 0.4375, 0.6562, 0.4375, 0.6562, 0.4375, 0.6875, 0.4062, 0.6875, 0.4062, 0.6562, 0.4062, 0.6562, 0.4062, 0.6875, 0.375, 0.6875, 0.375, 0.6562, 0.375, 0.6562, 0.375, 0.6875, 0.3438, 0.6875, 0.3438, 0.6562, 0.3438, 0.6562, 0.3438, 0.6875, 0.3125, 0.6875, 0.3125, 0.6562, 0.3125, 0.6562, 0.3125, 0.6875, 0.2812, 0.6875, 0.2812, 0.6562, 0.2812, 0.6562, 0.2812, 0.6875, 0.25, 0.6875, 0.25, 0.6562, 0.25, 0.6562, 0.25, 0.6875, 0.2188, 0.6875, 0.2188, 0.6562, 0.2188, 0.6562, 0.2188, 0.6875, 0.1875, 0.6875, 0.1875, 0.6562, 0.1875, 0.6562, 0.1875, 0.6875, 0.1562, 0.6875, 0.1562, 0.6562, 0.1562, 0.6562, 0.1562, 0.6875, 0.125, 0.6875, 0.125, 0.6562, 0.125, 0.6562, 0.125, 0.6875, 0.09375, 0.6875, 0.09375, 0.6562, 0.09375, 0.6562, 0.09375, 0.6875, 0.0625, 0.6875, 0.0625, 0.6562, 0.0625, 0.6562, 0.0625, 0.6875, 0.03125, 0.6875, 0.03125, 0.6562, 0.03125, 0.6562, 0.03125, 0.6875, 0.0, 0.6875, 0.0, 0.6562, 0.03125, 0.8125, 0.03125, 0.875, 0.0, 0.875, 0.0, 0.8125, 0.0625, 0.8125, 0.0625, 0.875, 0.03125, 0.875, 0.03125, 0.8125, 0.09375, 0.8125, 0.09375, 0.875, 0.0625, 0.875, 0.0625, 0.8125, 0.125, 0.8125, 0.125, 0.875, 0.09375, 0.875, 0.09375, 0.8125, 0.1562, 0.8125, 0.1562, 0.875, 0.125, 0.875, 0.125, 0.8125, 0.1875, 0.8125, 0.1875, 0.875, 0.1562, 0.875, 0.1562, 0.8125, 0.2188, 0.8125, 0.2188, 0.875, 0.1875, 0.875, 0.1875, 0.8125, 0.25, 0.8125, 0.25, 0.875, 0.2188, 0.875, 0.2188, 0.8125, 0.2812, 0.8125, 0.2812, 0.875, 0.25, 0.875, 0.25, 0.8125, 0.3125, 0.8125, 0.3125, 0.875, 0.2812, 0.875, 0.2812, 0.8125, 0.3438, 0.8125, 0.3125, 0.875, 0.3125, 0.8125, 0.3125, 0.875, 0.375, 0.8949, 0.375, 0.9375, 0.3438, 0.9375, 0.4375, 0.8125, 0.4375, 0.875, 0.4062, 0.875, 0.4062, 0.8125, 0.4688, 0.8125, 0.4688, 0.875, 0.4375, 0.875, 0.4375, 0.8125, 0.4688, 0.8125, 0.5, 0.875, 0.4688, 0.875, 0.5625, 0.8125, 0.5625, 0.875, 0.5312, 0.875, 0.5312, 0.875, 0.5625, 0.8125, 0.625, 0.8112, 0.5938, 0.875, 0.5625, 0.875, 0.5625, 0.8125, 0.625, 0.8112, 0.625, 0.875, 0.5938, 0.875, 0.6875, 0.8125, 0.6875, 0.875, 0.6562, 0.875, 0.6866, 0.8125, 0.7188, 0.8125, 0.7188, 0.875, 0.6875, 0.875, 0.6875, 0.8125, 0.75, 0.8125, 0.75, 0.875, 0.7188, 0.875, 0.7188, 0.8125, 0.7812, 0.8125, 0.7812, 0.875, 0.75, 0.875, 0.75, 0.8125, 0.8125, 0.8125, 0.8125, 0.875, 0.7812, 0.875, 0.7812, 0.8125, 0.8438, 0.8125, 0.8438, 0.875, 0.8125, 0.875, 0.8125, 0.8125, 0.875, 0.8125, 0.875, 0.875, 0.8438, 0.875, 0.8438, 0.8125, 0.9062, 0.8125, 0.9062, 0.875, 0.875, 0.875, 0.875, 0.8125, 0.9375, 0.8125, 0.9375, 0.875, 0.9062, 0.875, 0.9062, 0.8125, 0.9688, 0.8125, 0.9688, 0.875, 0.9375, 0.875, 0.9375, 0.8125, 1.0, 0.8125, 1.0, 0.875, 0.9688, 0.875, 0.9688, 0.8125, 1.0, 0.75, 1.0, 0.8125, 0.9688, 0.8125, 0.9688, 0.75, 0.9688, 0.75, 0.9688, 0.8125, 0.9375, 0.8125, 0.9375, 0.75, 0.9375, 0.75, 0.9375, 0.8125, 0.9062, 0.8125, 0.9062, 0.75, 0.9062, 0.75, 0.9062, 0.8125, 0.875, 0.8125, 0.875, 0.75, 0.875, 0.75, 0.875, 0.8125, 0.8438, 0.8125, 0.8438, 0.75, 0.8438, 0.75, 0.8438, 0.8125, 0.8125, 0.8125, 0.8125, 0.75, 0.8125, 0.75, 0.8125, 0.8125, 0.7812, 0.8125, 0.7812, 0.75, 0.7812, 0.75, 0.7812, 0.8125, 0.75, 0.8125, 0.75, 0.75, 0.75, 0.75, 0.75, 0.8125, 0.7188, 0.8125, 0.7188, 0.75, 0.7188, 0.75, 0.7188, 0.8125, 0.6875, 0.8125, 0.6875, 0.75, 0.625, 0.8112, 0.6562, 0.875, 0.625, 0.875, 0.625, 0.8112, 0.6875, 0.75, 0.6875, 0.8125, 0.6866, 0.8125, 0.6562, 0.7895, 0.6562, 0.75, 0.625, 0.75, 0.625, 0.8112, 0.5938, 0.75, 0.5938, 0.75, 0.625, 0.8112, 0.5625, 0.8125, 0.5625, 0.75, 0.4688, 0.8125, 0.5312, 0.875, 0.5312, 0.875, 0.5, 0.875, 0.5625, 0.75, 0.5625, 0.8125, 0.5625, 0.8125, 0.562, 0.8116, 0.5312, 0.75, 0.5, 0.75, 0.4688, 0.8125, 0.4688, 0.75, 0.4688, 0.75, 0.4688, 0.8125, 0.4375, 0.8125, 0.4375, 0.75, 0.4375, 0.75, 0.4375, 0.8125, 0.4062, 0.8125, 0.4062, 0.75, 0.4062, 0.75, 0.4062, 0.8125, 0.375, 0.8125, 0.375, 0.75, 0.375, 0.75, 0.375, 0.8125, 0.3438, 0.8125, 0.3438, 0.75, 0.3438, 0.75, 0.3438, 0.8125, 0.3125, 0.8125, 0.3125, 0.75, 0.3125, 0.75, 0.3125, 0.8125, 0.2812, 0.8125, 0.2812, 0.75, 0.2812, 0.75, 0.2812, 0.8125, 0.25, 0.8125, 0.25, 0.75, 0.25, 0.75, 0.25, 0.8125, 0.2188, 0.8125, 0.2188, 0.75, 0.2188, 0.75, 0.2188, 0.8125, 0.1875, 0.8125, 0.1875, 0.75, 0.1875, 0.75, 0.1875, 0.8125, 0.1562, 0.8125, 0.1562, 0.75, 0.1562, 0.75, 0.1562, 0.8125, 0.125, 0.8125, 0.125, 0.75, 0.125, 0.75, 0.125, 0.8125, 0.09375, 0.8125, 0.09375, 0.75, 0.09375, 0.75, 0.09375, 0.8125, 0.0625, 0.8125, 0.0625, 0.75, 0.0625, 0.75, 0.0625, 0.8125, 0.03125, 0.8125, 0.03125, 0.75, 0.03125, 0.75, 0.03125, 0.8125, 0.0, 0.8125, 0.0, 0.75, 0.03125, 0.875, 0.03125, 0.9375, 0.0, 0.9375, 0.0, 0.875, 0.0625, 0.875, 0.0625, 0.9375, 0.03125, 0.9375, 0.03125, 0.875, 0.09375, 0.875, 0.09375, 0.9375, 0.0625, 0.9375, 0.0625, 0.875, 0.125, 0.875, 0.125, 0.9375, 0.09375, 0.9375, 0.09375, 0.875, 0.1562, 0.875, 0.1562, 0.9375, 0.125, 0.9375, 0.125, 0.875, 0.1875, 0.875, 0.1875, 0.9375, 0.1562, 0.9375, 0.1562, 0.875, 0.2188, 0.875, 0.2188, 0.9375, 0.1875, 0.9375, 0.1875, 0.875, 0.25, 0.875, 0.25, 0.9375, 0.2188, 0.9375, 0.2188, 0.875, 0.2812, 0.875, 0.2812, 0.9375, 0.25, 0.9375, 0.25, 0.875, 0.3125, 0.875, 0.3125, 0.9375, 0.2812, 0.9375, 0.2812, 0.875, 0.3125, 0.875, 0.3438, 0.9375, 0.3125, 0.9375, 0.375, 0.8127, 0.3125, 0.875, 0.3438, 0.8125, 0.4062, 0.8125, 0.4062, 0.875, 0.4062, 0.875, 0.375, 0.8125, 0.4375, 0.875, 0.4375, 0.9375, 0.4062, 0.9375, 0.4062, 0.875, 0.4688, 0.875, 0.4688, 0.9375, 0.4375, 0.9375, 0.4375, 0.875, 0.5, 0.875, 0.5, 0.9375, 0.4688, 0.9375, 0.4688, 0.875, 0.5312, 0.875, 0.5312, 0.9375, 0.5, 0.9375, 0.5, 0.875, 0.5625, 0.875, 0.5625, 0.9375, 0.5312, 0.9375, 0.5312, 0.875, 0.5938, 0.875, 0.5938, 0.9375, 0.5625, 0.9375, 0.5625, 0.875, 0.625, 0.875, 0.625, 0.9375, 0.5938, 0.9375, 0.5938, 0.875, 0.6562, 0.875, 0.6562, 0.9375, 0.625, 0.9375, 0.625, 0.875, 0.6875, 0.875, 0.6875, 0.9375, 0.6562, 0.9375, 0.6562, 0.875, 0.7188, 0.875, 0.7188, 0.9375, 0.6875, 0.9375, 0.6875, 0.875, 0.75, 0.875, 0.75, 0.9375, 0.7188, 0.9375, 0.7188, 0.875, 0.7812, 0.875, 0.7812, 0.9375, 0.75, 0.9375, 0.75, 0.875, 0.8125, 0.875, 0.8125, 0.9375, 0.7812, 0.9375, 0.7812, 0.875, 0.8438, 0.875, 0.8438, 0.9375, 0.8125, 0.9375, 0.8125, 0.875, 0.875, 0.875, 0.875, 0.9375, 0.8438, 0.9375, 0.8438, 0.875, 0.9062, 0.875, 0.9062, 0.9375, 0.875, 0.9375, 0.875, 0.875, 0.9375, 0.875, 0.9375, 0.9375, 0.9062, 0.9375, 0.9062, 0.875, 0.9688, 0.875, 0.9688, 0.9375, 0.9375, 0.9375, 0.9375, 0.875, 1.0, 0.875, 1.0, 0.9375, 0.9688, 0.9375, 0.9688, 0.875, 0.03125, 0.5312, 0.03125, 0.5625, 0.0, 0.5625, 0.0, 0.5312, 0.0625, 0.5312, 0.0625, 0.5625, 0.03125, 0.5625, 0.03125, 0.5312, 0.09375, 0.5312, 0.09375, 0.5625, 0.0625, 0.5625, 0.0625, 0.5312, 0.125, 0.5312, 0.125, 0.5625, 0.09375, 0.5625, 0.09375, 0.5312, 0.1562, 0.5312, 0.1562, 0.5625, 0.125, 0.5625, 0.125, 0.5312, 0.1875, 0.5312, 0.1875, 0.5625, 0.1562, 0.5625, 0.1562, 0.5312, 0.2188, 0.5312, 0.2188, 0.5625, 0.1875, 0.5625, 0.1875, 0.5312, 0.25, 0.5312, 0.25, 0.5625, 0.2188, 0.5625, 0.2188, 0.5312, 0.2812, 0.5312, 0.2812, 0.5625, 0.25, 0.5625, 0.25, 0.5312, 0.3125, 0.5312, 0.3125, 0.5625, 0.2812, 0.5625, 0.2812, 0.5312, 0.3438, 0.5312, 0.3438, 0.5625, 0.3125, 0.5625, 0.3125, 0.5312, 0.375, 0.5312, 0.375, 0.5625, 0.3438, 0.5625, 0.3438, 0.5312, 0.4062, 0.5312, 0.4062, 0.5625, 0.375, 0.5625, 0.375, 0.5312, 0.4375, 0.5312, 0.4375, 0.5625, 0.4062, 0.5625, 0.4062, 0.5312, 0.4688, 0.5312, 0.4688, 0.5625, 0.4375, 0.5625, 0.4375, 0.5312, 0.5, 0.5312, 0.5, 0.5625, 0.4688, 0.5625, 0.4688, 0.5312, 0.5312, 0.5312, 0.5312, 0.5625, 0.5, 0.5625, 0.5, 0.5312, 0.5625, 0.5312, 0.5625, 0.5625, 0.5312, 0.5625, 0.5312, 0.5312, 0.5938, 0.5312, 0.5938, 0.5625, 0.5625, 0.5625, 0.5625, 0.5312, 0.625, 0.5312, 0.625, 0.5625, 0.5938, 0.5625, 0.5938, 0.5312, 0.6562, 0.5312, 0.6562, 0.5625, 0.625, 0.5625, 0.625, 0.5312, 0.6875, 0.5312, 0.6875, 0.5625, 0.6562, 0.5625, 0.6562, 0.5312, 0.7188, 0.5312, 0.7188, 0.5625, 0.6875, 0.5625, 0.6875, 0.5312, 0.75, 0.5312, 0.75, 0.5625, 0.7188, 0.5625, 0.7188, 0.5312, 0.7812, 0.5312, 0.7812, 0.5625, 0.75, 0.5625, 0.75, 0.5312, 0.8125, 0.5312, 0.8125, 0.5625, 0.7812, 0.5625, 0.7812, 0.5312, 0.8438, 0.5312, 0.8438, 0.5625, 0.8125, 0.5625, 0.8125, 0.5312, 0.875, 0.5312, 0.875, 0.5625, 0.8438, 0.5625, 0.8438, 0.5312, 0.9062, 0.5312, 0.9062, 0.5625, 0.875, 0.5625, 0.875, 0.5312, 0.9375, 0.5312, 0.9375, 0.5625, 0.9062, 0.5625, 0.9062, 0.5312, 0.9688, 0.5312, 0.9688, 0.5625, 0.9375, 0.5625, 0.9375, 0.5312, 1.0, 0.5312, 1.0, 0.5625, 0.9688, 0.5625, 0.9688, 0.5312, 0.03125, 0.625, 0.03125, 0.6562, 0.0, 0.6562, 0.0, 0.625, 0.0625, 0.625, 0.0625, 0.6562, 0.03125, 0.6562, 0.03125, 0.625, 0.09375, 0.625, 0.09375, 0.6562, 0.0625, 0.6562, 0.0625, 0.625, 0.125, 0.625, 0.125, 0.6562, 0.09375, 0.6562, 0.09375, 0.625, 0.1562, 0.625, 0.1562, 0.6562, 0.125, 0.6562, 0.125, 0.625, 0.1875, 0.625, 0.1875, 0.6562, 0.1562, 0.6562, 0.1562, 0.625, 0.2188, 0.625, 0.2188, 0.6562, 0.1875, 0.6562, 0.1875, 0.625, 0.25, 0.625, 0.25, 0.6562, 0.2188, 0.6562, 0.2188, 0.625, 0.2812, 0.625, 0.2812, 0.6562, 0.25, 0.6562, 0.25, 0.625, 0.3125, 0.625, 0.3125, 0.6562, 0.2812, 0.6562, 0.2812, 0.625, 0.3438, 0.625, 0.3438, 0.6562, 0.3125, 0.6562, 0.3125, 0.625, 0.375, 0.625, 0.375, 0.6562, 0.3438, 0.6562, 0.3438, 0.625, 0.4062, 0.625, 0.4062, 0.6562, 0.375, 0.6562, 0.375, 0.625, 0.4375, 0.625, 0.4375, 0.6562, 0.4062, 0.6562, 0.4062, 0.625, 0.4688, 0.625, 0.4688, 0.6562, 0.4375, 0.6562, 0.4375, 0.625, 0.5, 0.625, 0.5, 0.6562, 0.4688, 0.6562, 0.4688, 0.625, 0.5312, 0.625, 0.5312, 0.6562, 0.5, 0.6562, 0.5, 0.625, 0.5625, 0.625, 0.5625, 0.6562, 0.5312, 0.6562, 0.5312, 0.625, 0.5938, 0.625, 0.5938, 0.6562, 0.5625, 0.6562, 0.5625, 0.625, 0.625, 0.625, 0.625, 0.6562, 0.5938, 0.6562, 0.5938, 0.625, 0.6562, 0.625, 0.6562, 0.6562, 0.625, 0.6562, 0.625, 0.625, 0.6875, 0.625, 0.6875, 0.6562, 0.6562, 0.6562, 0.6562, 0.625, 0.7188, 0.625, 0.7188, 0.6562, 0.6875, 0.6562, 0.6875, 0.625, 0.75, 0.625, 0.75, 0.6562, 0.7188, 0.6562, 0.7188, 0.625, 0.7812, 0.625, 0.7812, 0.6562, 0.75, 0.6562, 0.75, 0.625, 0.8125, 0.625, 0.8125, 0.6562, 0.7812, 0.6562, 0.7812, 0.625, 0.8438, 0.625, 0.8438, 0.6562, 0.8125, 0.6562, 0.8125, 0.625, 0.875, 0.625, 0.875, 0.6562, 0.8438, 0.6562, 0.8438, 0.625, 0.9062, 0.625, 0.9062, 0.6562, 0.875, 0.6562, 0.875, 0.625, 0.9375, 0.625, 0.9375, 0.6562, 0.9062, 0.6562, 0.9062, 0.625, 0.9688, 0.625, 0.9688, 0.6562, 0.9375, 0.6562, 0.9375, 0.625, 1.0, 0.625, 1.0, 0.6562, 0.9688, 0.6562, 0.9688, 0.625, 0.03125, 0.5625, 0.03125, 0.5938, 0.0, 0.5938, 0.0, 0.5625, 0.0625, 0.5625, 0.0625, 0.5938, 0.03125, 0.5938, 0.03125, 0.5625, 0.09375, 0.5625, 0.09375, 0.5938, 0.0625, 0.5938, 0.0625, 0.5625, 0.125, 0.5625, 0.125, 0.5938, 0.09375, 0.5938, 0.09375, 0.5625, 0.1562, 0.5625, 0.1562, 0.5938, 0.125, 0.5938, 0.125, 0.5625, 0.1875, 0.5625, 0.1875, 0.5938, 0.1562, 0.5938, 0.1562, 0.5625, 0.2188, 0.5625, 0.2188, 0.5938, 0.1875, 0.5938, 0.1875, 0.5625, 0.25, 0.5625, 0.25, 0.5938, 0.2188, 0.5938, 0.2188, 0.5625, 0.2812, 0.5625, 0.2812, 0.5938, 0.25, 0.5938, 0.25, 0.5625, 0.3125, 0.5625, 0.3125, 0.5938, 0.2812, 0.5938, 0.2812, 0.5625, 0.3438, 0.5625, 0.3438, 0.5938, 0.3125, 0.5938, 0.3125, 0.5625, 0.375, 0.5625, 0.375, 0.5938, 0.3438, 0.5938, 0.3438, 0.5625, 0.4062, 0.5625, 0.4062, 0.5938, 0.375, 0.5938, 0.375, 0.5625, 0.4375, 0.5625, 0.4375, 0.5938, 0.4062, 0.5938, 0.4062, 0.5625, 0.4688, 0.5625, 0.4688, 0.5938, 0.4375, 0.5938, 0.4375, 0.5625, 0.5, 0.5625, 0.5, 0.5938, 0.4688, 0.5938, 0.4688, 0.5625, 0.5312, 0.5625, 0.5312, 0.5938, 0.5, 0.5938, 0.5, 0.5625, 0.5625, 0.5625, 0.5625, 0.5938, 0.5312, 0.5938, 0.5312, 0.5625, 0.5938, 0.5625, 0.5938, 0.5938, 0.5625, 0.5938, 0.5625, 0.5625, 0.625, 0.5625, 0.625, 0.5938, 0.5938, 0.5938, 0.5938, 0.5625, 0.6562, 0.5625, 0.6562, 0.5938, 0.625, 0.5938, 0.625, 0.5625, 0.6875, 0.5625, 0.6875, 0.5938, 0.6562, 0.5938, 0.6562, 0.5625, 0.7188, 0.5625, 0.7188, 0.5938, 0.6875, 0.5938, 0.6875, 0.5625, 0.75, 0.5625, 0.75, 0.5938, 0.7188, 0.5938, 0.7188, 0.5625, 0.7812, 0.5625, 0.7812, 0.5938, 0.75, 0.5938, 0.75, 0.5625, 0.8125, 0.5625, 0.8125, 0.5938, 0.7812, 0.5938, 0.7812, 0.5625, 0.8438, 0.5625, 0.8438, 0.5938, 0.8125, 0.5938, 0.8125, 0.5625, 0.875, 0.5625, 0.875, 0.5938, 0.8438, 0.5938, 0.8438, 0.5625, 0.9062, 0.5625, 0.9062, 0.5938, 0.875, 0.5938, 0.875, 0.5625, 0.9375, 0.5625, 0.9375, 0.5938, 0.9062, 0.5938, 0.9062, 0.5625, 0.9688, 0.5625, 0.9688, 0.5938, 0.9375, 0.5938, 0.9375, 0.5625, 1.0, 0.5625, 1.0, 0.5938, 0.9688, 0.5938, 0.9688, 0.5625, 1.0, 0.5, 1.0, 0.5312, 0.9688, 0.5312, 0.9688, 0.5, 0.9688, 0.5, 0.9688, 0.5312, 0.9375, 0.5312, 0.9375, 0.5, 0.9375, 0.5, 0.9375, 0.5312, 0.9062, 0.5312, 0.9062, 0.5, 0.9062, 0.5, 0.9062, 0.5312, 0.875, 0.5312, 0.875, 0.5, 0.875, 0.5, 0.875, 0.5312, 0.8438, 0.5312, 0.8438, 0.5, 0.8438, 0.5, 0.8438, 0.5312, 0.8125, 0.5312, 0.8125, 0.5, 0.8125, 0.5, 0.8125, 0.5312, 0.7812, 0.5312, 0.7812, 0.5, 0.7812, 0.5, 0.7812, 0.5312, 0.75, 0.5312, 0.75, 0.5, 0.75, 0.5, 0.75, 0.5312, 0.7188, 0.5312, 0.7188, 0.5, 0.7188, 0.5, 0.7188, 0.5312, 0.6875, 0.5312, 0.6875, 0.5, 0.6875, 0.5, 0.6875, 0.5312, 0.6562, 0.5312, 0.6562, 0.5, 0.6562, 0.5, 0.6562, 0.5312, 0.625, 0.5312, 0.625, 0.5, 0.625, 0.5, 0.625, 0.5312, 0.5938, 0.5312, 0.5938, 0.5, 0.5938, 0.5, 0.5938, 0.5312, 0.5625, 0.5312, 0.5625, 0.5, 0.5625, 0.5, 0.5625, 0.5312, 0.5312, 0.5312, 0.5312, 0.5, 0.5312, 0.5, 0.5312, 0.5312, 0.5, 0.5312, 0.5, 0.5, 0.5, 0.5, 0.5, 0.5312, 0.4688, 0.5312, 0.4688, 0.5, 0.4688, 0.5, 0.4688, 0.5312, 0.4375, 0.5312, 0.4375, 0.5, 0.4375, 0.5, 0.4375, 0.5312, 0.4062, 0.5312, 0.4062, 0.5, 0.4062, 0.5, 0.4062, 0.5312, 0.375, 0.5312, 0.375, 0.5, 0.375, 0.5, 0.375, 0.5312, 0.3438, 0.5312, 0.3438, 0.5, 0.3438, 0.5, 0.3438, 0.5312, 0.3125, 0.5312, 0.3125, 0.5, 0.3125, 0.5, 0.3125, 0.5312, 0.2812, 0.5312, 0.2812, 0.5, 0.2812, 0.5, 0.2812, 0.5312, 0.25, 0.5312, 0.25, 0.5, 0.25, 0.5, 0.25, 0.5312, 0.2188, 0.5312, 0.2188, 0.5, 0.2188, 0.5, 0.2188, 0.5312, 0.1875, 0.5312, 0.1875, 0.5, 0.1875, 0.5, 0.1875, 0.5312, 0.1562, 0.5312, 0.1562, 0.5, 0.1562, 0.5, 0.1562, 0.5312, 0.125, 0.5312, 0.125, 0.5, 0.125, 0.5, 0.125, 0.5312, 0.09375, 0.5312, 0.09375, 0.5, 0.09375, 0.5, 0.09375, 0.5312, 0.0625, 0.5312, 0.0625, 0.5, 0.0625, 0.5, 0.0625, 0.5312, 0.03125, 0.5312, 0.03125, 0.5, 0.03125, 0.5, 0.03125, 0.5312, 0.0, 0.5312, 0.0, 0.5, 0.75, 0.49, 0.7968, 0.4854, 0.8418, 0.4717, 0.8833, 0.4496, 0.9197, 0.4197, 0.9496, 0.3833, 0.9717, 0.3418, 0.9854, 0.2968, 0.99, 0.25, 0.9854, 0.2032, 0.9717, 0.1582, 0.9496, 0.1167, 0.9197, 0.08029, 0.8833, 0.05045, 0.8418, 0.02827, 0.7968, 0.01461, 0.75, 0.01, 0.7032, 0.01461, 0.6582, 0.02827, 0.6167, 0.05045, 0.5803, 0.08029, 0.5504, 0.1167, 0.5283, 0.1582, 0.5146, 0.2032, 0.51, 0.25, 0.5146, 0.2968, 0.5283, 0.3418, 0.5504, 0.3833, 0.5803, 0.4197, 0.6167, 0.4496, 0.6582, 0.4717, 0.7032, 0.4854, 0.6562, 0.5, 0.625, 0.5, 0.625, 0.5, 0.6562, 0.5, 0.375, 0.5, 0.3438, 0.5, 0.3438, 0.5, 0.375, 0.5, 0.09375, 0.5, 0.0625, 0.5, 0.0625, 0.5, 0.09375, 0.5, 0.7812, 0.5, 0.75, 0.5, 0.75, 0.5, 0.7812, 0.5, 0.5, 0.5, 0.4688, 0.5, 0.4688, 0.5, 0.5, 0.5, 0.2188, 0.5, 0.1875, 0.5, 0.1875, 0.5, 0.2188, 0.5, 0.9062, 0.5, 0.875, 0.5, 0.875, 0.5, 0.9062, 0.5, 0.625, 0.5, 0.5938, 0.5, 0.5938, 0.5, 0.625, 0.5, 0.3438, 0.5, 0.3125, 0.5, 0.3125, 0.5, 0.3438, 0.5, 0.0625, 0.5, 0.03125, 0.5, 0.03125, 0.5, 0.0625, 0.5, 0.75, 0.5, 0.7188, 0.5, 0.7188, 0.5, 0.75, 0.5, 0.4688, 0.5, 0.4375, 0.5, 0.4375, 0.5, 0.4688, 0.5, 0.1875, 0.5, 0.1562, 0.5, 0.1562, 0.5, 0.1875, 0.5, 0.875, 0.5, 0.8438, 0.5, 0.8438, 0.5, 0.875, 0.5, 0.5938, 0.5, 0.5625, 0.5, 0.5625, 0.5, 0.5938, 0.5, 1.0, 0.5, 0.9688, 0.5, 0.9688, 0.5, 1.0, 0.5, 0.3125, 0.5, 0.2812, 0.5, 0.2812, 0.5, 0.3125, 0.5, 0.03125, 0.5, 0.0, 0.5, 0.0, 0.5, 0.03125, 0.5, 0.7188, 0.5, 0.6875, 0.5, 0.6875, 0.5, 0.7188, 0.5, 0.4375, 0.5, 0.4062, 0.5, 0.4062, 0.5, 0.4375, 0.5, 0.1562, 0.5, 0.125, 0.5, 0.125, 0.5, 0.1562, 0.5, 0.8438, 0.5, 0.8125, 0.5, 0.8125, 0.5, 0.8438, 0.5, 0.5625, 0.5, 0.5312, 0.5, 0.5312, 0.5, 0.5625, 0.5, 0.2812, 0.5, 0.25, 0.5, 0.25, 0.5, 0.2812, 0.5, 0.9688, 0.5, 0.9375, 0.5, 0.9375, 0.5, 0.9688, 0.5, 0.6875, 0.5, 0.6562, 0.5, 0.6562, 0.5, 0.6875, 0.5, 0.4062, 0.5, 0.375, 0.5, 0.375, 0.5, 0.4062, 0.5, 0.125, 0.5, 0.09375, 0.5, 0.09375, 0.5, 0.125, 0.5, 0.8125, 0.5, 0.7812, 0.5, 0.7812, 0.5, 0.8125, 0.5, 0.5312, 0.5, 0.5, 0.5, 0.5, 0.5, 0.5312, 0.5, 0.25, 0.5, 0.2188, 0.5, 0.2188, 0.5, 0.25, 0.5, 0.6562, 0.7895, 0.6866, 0.8125, 0.6562, 0.875, 0.625, 0.8112, 0.6562, 0.75, 0.6562, 0.7895, 0.625, 0.8112, 0.625, 0.8112, 0.625, 0.75, 0.562, 0.8116, 0.5625, 0.8125, 0.5312, 0.875, 0.4688, 0.8125, 0.5312, 0.75, 0.562, 0.8116, 0.4688, 0.8125, 0.5, 0.75, 0.375, 0.8949, 0.3125, 0.875, 0.375, 0.8127, 0.4062, 0.875, 0.4062, 0.875, 0.4062, 0.9375, 0.375, 0.9375, 0.375, 0.8949, 0.4062, 0.875])
me_cylinder.update()

# ---- objects
ob_light = bpy.data.objects.new('Light', light_light)
ob_camera = bpy.data.objects.new('Camera', cam_camera)
ob_cylinder = bpy.data.objects.new('Cylinder', me_cylinder)

# ---- transforms, parenting, visibility, modifiers, constraints
ob_light.location = (4.076, 1.005, 5.904)
ob_light.rotation_euler = (0.6503, 0.05522, 1.866)
ob_light.lock_rotations_4d = False
ob_light.empty_display_type = 'ARROWS'
ob_light.color = (0.0, 0.0, 0.0, 0.0)
ob_light.lineart.crease_threshold = 0.0
ob_camera.location = (7.359, -6.926, 4.958)
ob_camera.rotation_euler = (1.109, 0.0, 0.8149)
ob_camera.lock_rotations_4d = False
ob_camera.empty_display_type = 'ARROWS'
ob_camera.color = (0.0, 0.0, 0.0, 0.0)
ob_camera.display_type = 'WIRE'
ob_camera.lineart.crease_threshold = 0.0
ob_cylinder.location = (0.0, 0.0, 0.0)
ob_cylinder.scale = (0.2976, -0.3039, 0.8016)
_m = ob_cylinder.modifiers.new('Decimate', 'DECIMATE')
_m.decimate_type = 'UNSUBDIV'
_m.iterations = 1

# ---- collection membership
col_collection.objects.link(ob_light)
col_collection.objects.link(ob_camera)
col_collection.objects.link(ob_cylinder)

# ---- scene / render settings (as saved in the file)
scene.camera = ob_camera
scene.frame_start = 1; scene.frame_end = 250; scene.frame_set(1)
scene.render.engine = 'BLENDER_EEVEE_NEXT'
scene.cycles.sampling_pattern = 'TABULATED_SOBOL'
bpy.context.view_layer.update()
